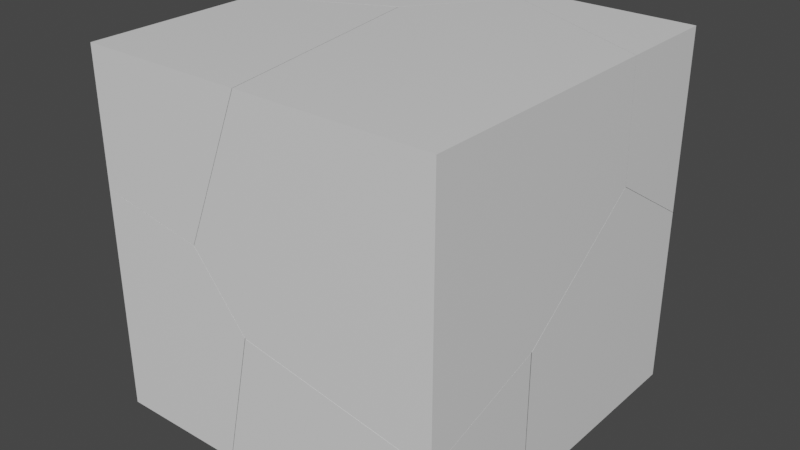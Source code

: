 # Source: cube_shatter.blend  (saved by Blender 2.82.7; exported with 4.5.12 LTS)
import bpy
from mathutils import Matrix  # noqa: F401  (used for matrix-valued properties, if any)

bpy.ops.wm.read_factory_settings(use_empty=True)
scene = bpy.context.scene
scene.name = 'Scene'

# ---- collections
col_collection = bpy.data.collections.new('Collection'); scene.collection.children.link(col_collection)

# ---- materials (node trees are filled in below, after node groups)
mat_material = bpy.data.materials.new('Material')
mat_material.alpha_threshold = 0.0
mat_material.use_transparent_shadow = False
mat_material.line_color = (0.0, 0.0, 0.0, 1.0)

# ---- material node trees
mat_material.use_nodes = True; mat_material.node_tree.nodes.clear()
_N = mat_material.node_tree.nodes; _L = mat_material.node_tree.links
n0 = _N.new('ShaderNodeOutputMaterial'); n0.name = 'Material Output'; n0.location = (300, 300)
n1 = _N.new('ShaderNodeBsdfPrincipled'); n1.name = 'Principled BSDF'; n1.location = (10, 300)
n1.distribution = 'GGX'
n1.subsurface_method = 'BURLEY'
n1.inputs[2].default_value = 0.4
n1.inputs[3].default_value = 1.45
n1.inputs[27].default_value = (0.0, 0.0, 0.0, 1.0)
n1.inputs[28].default_value = 1.0
_L.new(n1.outputs[0], n0.inputs[0])
n0.is_active_output = True

# ---- world
world_world = bpy.data.worlds.new('World'); scene.world = world_world
world_world.use_nodes = True; world_world.node_tree.nodes.clear()
_N = world_world.node_tree.nodes; _L = world_world.node_tree.links
n0 = _N.new('ShaderNodeOutputWorld'); n0.name = 'World Output'; n0.location = (300, 300)
n1 = _N.new('ShaderNodeBackground'); n1.name = 'Background'; n1.location = (10, 300)
n1.inputs[0].default_value = (0.05088, 0.05088, 0.05088, 1.0)
_L.new(n1.outputs[0], n0.inputs[0])
n0.is_active_output = True
world_world.color = (0.05088, 0.05088, 0.05088)
world_world.use_sun_shadow = False
world_world.sun_shadow_jitter_overblur = 0.0

# ---- meshes
me_cube_cell_016 = bpy.data.meshes.new('Cube_cell.016')
me_cube_cell_016.from_pydata([(0.5446, 0.1352, 0.3805), (-0.4109, 0.03673, -0.1912), (-0.4065, 0.1352, 0.3805), (-0.4285, 0.1352, -0.08561), (-0.4358, 0.1352, -0.2432), (0.5446, 0.1352, -0.6112), (0.2564, 0.1352, -0.5031), (0.5446, -0.4393, 0.3805), (-0.3754, -0.00256, 0.3805), (-0.3778, 0.007598, 0.3805), (0.5446, -0.4135, -0.2681), (-0.4065, 0.1352, 0.3805), (-0.4285, 0.1352, -0.08561), (-0.4358, 0.1352, -0.2432), (0.5446, 0.1352, -0.6112), (0.2564, 0.1352, -0.5031), (-0.3754, -0.00256, 0.3805), (0.5446, -0.4393, 0.3805), (-0.3778, 0.007598, 0.3805), (0.5446, -0.4135, -0.2681)], [], [(0, 11, 18, 16, 17), (1, 15, 14, 10), (8, 9, 3, 13, 1), (13, 15, 1), (5, 6, 4, 12, 11, 0), (9, 2, 3), (17, 19, 5, 0), (10, 7, 8, 1)])
_k = set([(2, 3), (2, 9), (3, 13), (4, 6), (4, 12), (5, 6), (5, 19), (7, 8), (7, 10), (8, 9), (10, 14), (11, 12), (11, 18), (13, 15), (14, 15), (16, 17), (16, 18), (17, 19)])
me_cube_cell_016.attributes.new('sharp_edge', 'BOOLEAN', 'EDGE').data.foreach_set('value', [ (min(e.vertices), max(e.vertices)) in _k for e in me_cube_cell_016.edges])
_uv = me_cube_cell_016.uv_layers.new(name='UVMap')
_uv.uv.foreach_set('vector', [0.625, 0.5, 0.7439, 0.5, 0.7403, 0.5159, 0.74, 0.5172, 0.625, 0.5718, 0.0, 0.0, 0.664, 0.0, 0.9507, 0.06831, 0.95, 0.95, 0.07977, 0.07977, 0.07082, 0.0, 0.7369, 0.0, 1.0, 0.3386, 1.0, 1.0, 0.3386, 0.3386, 1.0, 0.336, 1.0, 1.0, 0.501, 0.5, 0.5146, 0.464, 0.547, 0.3775, 0.5667, 0.3784, 0.625, 0.3811, 0.625, 0.5, 0.07082, 0.07082, 0.7379, 0.07099, 0.7369, 0.7369, 0.625, 0.5718, 0.5439, 0.5686, 0.501, 0.5, 0.625, 0.5, 1.0, 0.95, 0.07722, 0.0279, 1.0, 0.07977, 1.0, 0.0])
me_cube_cell_016.materials.append(mat_material)
me_cube_cell_016.use_remesh_fix_poles = True
me_cube_cell_016.use_remesh_preserve_attributes = False
me_cube_cell_016.use_mirror_vertex_groups = False
me_cube_cell_016.update()
me_cube_cell_017 = bpy.data.meshes.new('Cube_cell.017')
me_cube_cell_017.from_pydata([(0.6724, 0.3183, -0.6706), (-0.363, 0.1219, 0.6606), (-0.2837, 0.2192, 0.7556), (-0.3304, 0.3183, 0.6734), (-0.3092, 0.3183, 0.7031), (0.6724, 0.3183, 0.3354), (-0.5494, 0.3183, 0.3634), (-0.5475, 0.3183, -0.3971), (-0.5489, 0.3183, 0.1073), (-0.3932, 0.3183, -0.6706), (0.6724, -0.963, 0.1296), (0.6724, -0.2318, 0.6793), (0.6724, -0.9627, -0.6706), (0.6724, -0.9627, -0.6576), (-0.3648, 0.1269, -0.6706), (-0.3444, 0.1055, -0.6706), (-0.3304, 0.3183, 0.6734), (-0.3092, 0.3183, 0.7031), (0.6724, 0.3183, 0.3354), (-0.5494, 0.3183, 0.3634), (-0.5475, 0.3183, -0.3971), (-0.5489, 0.3183, 0.1073), (-0.3932, 0.3183, -0.6706), (0.6724, -0.963, 0.1296), (0.6724, -0.2318, 0.6793), (0.6724, -0.9627, -0.6706), (0.6724, -0.9627, -0.6576), (-0.3444, 0.1055, -0.6706), (-0.3648, 0.1269, -0.6706)], [], [(0, 18, 24, 10, 13, 25), (5, 4, 2, 11), (1, 26, 23), (6, 8, 27, 12, 26, 1), (22, 20, 21, 19, 3, 17, 18, 0), (25, 15, 28, 22, 0), (16, 6, 1), (4, 16, 1, 2), (8, 7, 14, 27), (7, 9, 14), (11, 2, 1, 23)])
_k = set([(3, 17), (3, 19), (4, 5), (4, 16), (5, 11), (6, 8), (6, 16), (7, 8), (7, 9), (9, 14), (10, 13), (10, 24), (11, 23), (12, 26), (12, 27), (13, 25), (14, 27), (15, 25), (15, 28), (17, 18), (18, 24), (19, 21), (20, 21), (20, 22), (22, 28), (23, 26)])
me_cube_cell_017.attributes.new('sharp_edge', 'BOOLEAN', 'EDGE').data.foreach_set('value', [ (min(e.vertices), max(e.vertices)) in _k for e in me_cube_cell_017.edges])
_uv = me_cube_cell_017.uv_layers.new(name='UVMap')
_uv.uv.foreach_set('vector', [0.375, 0.5, 0.5007, 0.5, 0.5437, 0.5688, 0.475, 0.6602, 0.3766, 0.6601, 0.375, 0.6601, 0.9505, 0.8823, 0.3354, 0.0, 0.0, 0.0, 0.9503, 0.0, 0.0, 0.0, 0.9542, 0.0, 0.9536, 0.9536, 0.7986, 0.0, 0.1795, 0.0, 0.9503, 0.0, 0.9777, 0.9584, 0.9542, 0.9542, 0.0, 0.0, 0.375, 0.3668, 0.4092, 0.3475, 0.4722, 0.3473, 0.5042, 0.3473, 0.543, 0.3746, 0.5467, 0.3773, 0.5007, 0.5, 0.375, 0.5, 0.375, 0.6601, 0.2479, 0.5266, 0.2454, 0.5239, 0.2418, 0.5, 0.375, 0.5, 0.2029, 0.2029, 1.0, 0.2014, 1.0, 1.0, 0.3354, 0.3354, 0.2029, 0.0, 1.0, 0.0, 1.0, 1.0, 0.1795, 0.1795, 1.0, 0.1822, 1.0, 0.8734, 0.9503, 0.9503, 0.1822, 0.1822, 0.8728, 0.1815, 0.8734, 0.8734, 0.04966, 0.0, 0.0, 0.0, 1.0, 0.0, 1.0, 0.9536])
me_cube_cell_017.materials.append(mat_material)
me_cube_cell_017.use_remesh_fix_poles = True
me_cube_cell_017.use_remesh_preserve_attributes = False
me_cube_cell_017.use_mirror_vertex_groups = False
me_cube_cell_017.update()
me_cube_cell_007 = bpy.data.meshes.new('Cube_cell.007')
me_cube_cell_007.from_pydata([(0.7309, -1.069, 0.5014), (-0.8213, -0.2685, -0.3841), (-0.8338, 0.002586, -0.2966), (-0.3052, 0.7326, -0.1655), (-0.2253, 0.83, -0.07032), (0.7309, -1.069, -0.9218), (-0.3593, -1.069, -0.7204), (-0.324, -1.069, 0.5014), (-0.665, -1.069, -0.3411), (-0.1891, 0.7911, 0.5014), (-0.1172, 0.757, 0.5014), (-0.1942, 0.7838, 0.5014), (0.7309, 0.3544, 0.5014), (-0.5239, 0.3168, 0.5014), (-0.5578, 0.2687, 0.5014), (0.7309, -0.3538, -0.6973), (0.7309, 0.38, -0.1471), (0.7309, 0.3788, -0.115), (0.7309, 0.3738, -0.1518), (-0.3593, -1.069, -0.7204), (0.7309, -1.069, -0.9218), (-0.324, -1.069, 0.5014), (-0.665, -1.069, -0.3411), (-0.1891, 0.7911, 0.5014), (-0.1172, 0.757, 0.5014), (-0.1942, 0.7838, 0.5014), (0.7309, 0.3544, 0.5014), (-0.5239, 0.3168, 0.5014), (-0.5578, 0.2687, 0.5014), (0.7309, -0.3538, -0.6973), (0.7309, 0.3738, -0.1518), (0.7309, 0.38, -0.1471), (0.7309, 0.3788, -0.115)], [], [(4, 31, 30, 3), (3, 1, 2), (1, 22, 2), (28, 27, 3, 2), (20, 19, 1, 3, 29), (19, 22, 1), (27, 25, 3), (30, 29, 3), (32, 31, 4, 23, 24), (25, 23, 4, 3), (26, 10, 9, 11, 13, 14, 7, 0), (24, 12, 32), (22, 21, 28, 2), (7, 8, 6, 5, 0), (5, 15, 18, 16, 17, 26, 0)])
_k = set([(5, 6), (5, 15), (6, 8), (7, 8), (7, 14), (9, 10), (9, 11), (10, 26), (11, 13), (12, 24), (12, 32), (13, 14), (15, 18), (16, 17), (16, 18), (17, 26), (19, 20), (19, 22), (20, 29), (21, 22), (21, 28), (23, 24), (23, 25), (25, 27), (27, 28), (29, 30), (30, 31), (31, 32)])
me_cube_cell_007.attributes.new('sharp_edge', 'BOOLEAN', 'EDGE').data.foreach_set('value', [ (min(e.vertices), max(e.vertices)) in _k for e in me_cube_cell_007.edges])
_uv = me_cube_cell_007.uv_layers.new(name='UVMap')
_uv.uv.foreach_set('vector', [0.0, 0.0, 0.9505, 0.0, 1.0, 0.04585, 1.0, 1.0, 0.0, 0.0, 1.0, 0.0, 1.0, 1.0, 0.0, 0.0, 1.0, 0.04415, 1.0, 1.0, 0.05929, 0.05929, 0.07013, 0.0, 1.0, 0.0, 1.0, 1.0, 0.03727, 0.01832, 1.0, 0.05858, 1.0, 0.0, 1.0, 1.0, 0.04595, 0.04595, 0.05858, 0.05858, 1.0, 0.05823, 1.0, 1.0, 1.0, 0.9299, 0.0697, 0.0, 1.0, 0.0, 0.04585, 0.04585, 1.0, 0.04595, 1.0, 1.0, 0.05151, 0.05151, 0.04949, 0.0, 1.0, 0.0, 1.0, 0.9196, 0.9289, 0.9289, 0.0697, 0.0697, 0.08037, 0.0, 1.0, 0.0, 1.0, 1.0, 0.625, 0.572, 0.731, 0.5217, 0.74, 0.5174, 0.7406, 0.5183, 0.7818, 0.5767, 0.7861, 0.5827, 0.7569, 0.75, 0.625, 0.75, 0.9289, 0.0, 0.9287, 0.8771, 0.05151, 0.0, 0.04415, 0.04415, 0.9441, 0.0354, 1.0, 0.05929, 1.0, 1.0, 0.625, 0.8819, 0.5197, 0.9245, 0.4723, 0.8863, 0.4471, 0.75, 0.625, 0.75, 0.4471, 0.75, 0.4752, 0.6605, 0.5434, 0.5696, 0.5439, 0.5688, 0.548, 0.569, 0.625, 0.572, 0.625, 0.75])
me_cube_cell_007.materials.append(mat_material)
me_cube_cell_007.use_remesh_fix_poles = True
me_cube_cell_007.use_remesh_preserve_attributes = False
me_cube_cell_007.use_mirror_vertex_groups = False
me_cube_cell_007.update()
me_cube_cell_010 = bpy.data.meshes.new('Cube_cell.010')
me_cube_cell_010.from_pydata([(1.229, -1.032, -0.5298), (0.1922, 0.7703, 0.8014), (-0.3246, -0.2275, 0.5841), (-0.4548, -0.03071, 0.5901), (-0.3362, 0.03948, 0.6702), (0.1456, -1.032, 0.2455), (1.229, -1.032, 0.04505), (0.1385, -1.032, 0.243), (-0.02741, -1.032, -0.5298), (0.1228, -1.032, 0.1702), (-0.7705, 0.3273, 0.07231), (-0.7705, 0.2836, 0.09653), (-0.7705, 0.2639, 0.03558), (-0.3902, 0.9679, 0.1023), (0.004637, 0.9679, 0.5023), (0.006011, 0.9679, -0.2518), (-0.3652, 0.9679, 0.07995), (-0.2561, 0.9679, -0.01765), (1.229, -0.3178, 0.2691), (1.229, -0.3159, -0.5298), (0.1911, 0.7742, -0.5298), (-0.4779, -0.2592, -0.5298), (0.1816, 0.7595, -0.5298), (-0.5102, -0.3092, -0.5298), (-0.4465, -0.4047, -0.5298), (1.229, -1.032, 0.04505), (0.1456, -1.032, 0.2455), (-0.02741, -1.032, -0.5298), (0.1228, -1.032, 0.1702), (0.1385, -1.032, 0.243), (-0.7705, 0.3273, 0.07231), (-0.7705, 0.2836, 0.09653), (-0.7705, 0.2639, 0.03558), (0.004637, 0.9679, 0.5023), (-0.3902, 0.9679, 0.1023), (0.006011, 0.9679, -0.2518), (-0.3652, 0.9679, 0.07995), (-0.2561, 0.9679, -0.01765), (1.229, -0.3178, 0.2691), (1.229, -0.3159, -0.5298), (0.1911, 0.7742, -0.5298), (-0.4779, -0.2592, -0.5298), (0.1816, 0.7595, -0.5298), (-0.5102, -0.3092, -0.5298), (-0.4465, -0.4047, -0.5298)], [], [(0, 25, 5, 29, 28, 27), (26, 6, 38, 1, 4), (4, 1, 3), (2, 4, 3), (2, 7, 26, 4), (32, 11, 30), (34, 14, 35, 37, 36), (7, 2, 3), (27, 44, 43, 41, 42, 40, 19, 0), (39, 20, 15, 33, 1, 38), (13, 16, 21, 23, 12, 10), (24, 8, 9), (22, 21, 16, 17), (1, 33, 13, 10, 31, 3), (17, 15, 20, 22), (19, 18, 25, 0), (23, 24, 9, 7, 3, 31, 12)])
_k = set([(5, 25), (5, 29), (6, 26), (6, 38), (7, 9), (7, 26), (8, 9), (8, 24), (10, 12), (10, 31), (11, 30), (11, 32), (12, 31), (13, 16), (13, 33), (14, 34), (14, 35), (15, 17), (15, 33), (16, 17), (18, 19), (18, 25), (19, 40), (20, 22), (20, 39), (21, 22), (21, 23), (23, 24), (27, 28), (27, 44), (28, 29), (30, 32), (34, 36), (35, 37), (36, 37), (38, 39), (40, 42), (41, 42), (41, 43), (43, 44)])
me_cube_cell_010.attributes.new('sharp_edge', 'BOOLEAN', 'EDGE').data.foreach_set('value', [ (min(e.vertices), max(e.vertices)) in _k for e in me_cube_cell_010.edges])
_uv = me_cube_cell_010.uv_layers.new(name='UVMap')
_uv.uv.foreach_set('vector', [0.375, 0.75, 0.4469, 0.75, 0.4719, 0.8855, 0.4716, 0.8864, 0.4625, 0.8883, 0.375, 0.9071, 0.04439, 0.04439, 0.115, 0.04514, 0.04573, 0.0, 1.0, 0.0, 1.0, 1.0, 0.0, 0.0, 1.0, 0.0, 1.0, 1.0, 0.0, 0.0, 1.0, 0.0, 1.0, 1.0, 0.0, 0.0, 0.9417, 0.0, 1.0, 0.04439, 1.0, 1.0, 0.4457, 0.162, 0.4533, 0.1645, 0.4503, 0.1699, 0.454, 0.2975, 0.504, 0.3469, 0.4098, 0.3471, 0.439, 0.3143, 0.4512, 0.3007, 0.05826, 0.0, 1.0, 0.0, 1.0, 1.0, 0.2179, 0.75, 0.1655, 0.6716, 0.1575, 0.6596, 0.1616, 0.6534, 0.244, 0.526, 0.2452, 0.5242, 0.375, 0.6605, 0.375, 0.75, 0.9859, 0.03783, 1.0, 0.126, 1.0, 0.821, 0.7979, 0.7979, 0.0, 0.0, 0.9543, 0.0, 0.06932, 0.06932, 0.03613, 0.0, 0.9269, 0.0, 1.0, 0.07683, 1.0, 0.9455, 0.9617, 0.9617, 1.0, 0.9379, 0.1317, 0.06956, 1.0, 0.06894, 0.07357, 0.07357, 1.0, 0.07305, 1.0, 0.9639, 0.8214, 0.8214, 0.0, 0.0, 0.7979, 0.0, 1.0, 0.06932, 1.0, 0.9617, 0.9509, 0.9509, 1.0, 1.0, 1.0, 0.8214, 0.179, 0.0, 0.874, 0.0, 1.0, 0.07357, 0.375, 0.6605, 0.4749, 0.6607, 0.4469, 0.75, 0.375, 0.75, 0.07683, 0.07683, 0.06207, 0.0, 0.9311, 0.0, 1.0, 0.04735, 1.0, 0.0, 1.0, 0.9509, 0.9455, 0.9455])
me_cube_cell_010.materials.append(mat_material)
me_cube_cell_010.use_remesh_fix_poles = True
me_cube_cell_010.use_remesh_preserve_attributes = False
me_cube_cell_010.use_mirror_vertex_groups = False
me_cube_cell_010.update()
me_cube_cell_011 = bpy.data.meshes.new('Cube_cell.011')
me_cube_cell_011.from_pydata([(-0.5084, 0.3985, 0.6416), (-0.1946, -0.5995, -0.2381), (-0.07463, -0.5281, -0.1573), (0.4541, 0.2022, -0.02601), (0.534, 0.3003, 0.06887), (-0.5084, -0.2373, -0.7557), (-0.5084, -0.2789, -0.7328), (-0.5084, -0.2867, -0.7284), (-0.5084, -0.6201, 0.5636), (-0.5084, -0.7404, -0.1703), (-0.5084, -0.6073, 0.6416), (-0.5084, 0.3985, -0.8827), (0.509, 0.3985, 0.01687), (0.5312, 0.3985, 0.4813), (0.5388, 0.3985, 0.6416), (0.5702, 0.2602, 0.6416), (0.535, 0.2102, 0.6416), (0.2013, -0.2626, 0.6416), (0.2675, 0.3985, -0.3229), (0.3257, 0.3985, -0.2411), (-0.1304, 0.3985, -0.7251), (-0.5084, 0.3985, -0.8827), (-0.5084, -0.2373, -0.7557), (-0.5084, -0.2789, -0.7328), (-0.5084, -0.2867, -0.7284), (-0.5084, -0.6201, 0.5636), (-0.5084, -0.7404, -0.1703), (-0.5084, -0.6073, 0.6416), (0.2013, -0.2626, 0.6416), (0.509, 0.3985, 0.01687), (0.5312, 0.3985, 0.4813), (0.5388, 0.3985, 0.6416), (0.3257, 0.3985, -0.2411), (0.5702, 0.2602, 0.6416), (0.535, 0.2102, 0.6416), (0.2675, 0.3985, -0.3229), (-0.1304, 0.3985, -0.7251)], [], [(20, 35, 3, 2, 23, 5), (2, 1, 24, 23), (4, 32, 29), (4, 33, 34, 2), (4, 3, 35, 32), (4, 29, 30), (1, 25, 26), (3, 4, 2), (34, 28, 2), (21, 22, 6, 7, 9, 8, 27, 0), (31, 13, 12, 19, 18, 36, 21, 0), (26, 24, 1), (5, 11, 20), (27, 17, 16, 15, 31, 0), (30, 14, 33, 4), (2, 28, 10, 25, 1)])
_k = set([(5, 11), (5, 23), (6, 7), (6, 22), (7, 9), (8, 9), (8, 27), (10, 25), (10, 28), (11, 20), (12, 13), (12, 19), (13, 31), (14, 30), (14, 33), (15, 16), (15, 31), (16, 17), (17, 27), (18, 19), (18, 36), (20, 35), (21, 22), (21, 36), (23, 24), (24, 26), (25, 26), (28, 34), (29, 30), (29, 32), (32, 35), (33, 34)])
me_cube_cell_011.attributes.new('sharp_edge', 'BOOLEAN', 'EDGE').data.foreach_set('value', [ (min(e.vertices), max(e.vertices)) in _k for e in me_cube_cell_011.edges])
_uv = me_cube_cell_011.uv_layers.new(name='UVMap')
_uv.uv.foreach_set('vector', [0.06976, 0.06976, 0.2022, 0.0, 0.0, 0.0, 1.0, 0.0, 1.0, 0.9592, 0.9567, 0.9567, 0.0, 0.0, 1.0, 0.0, 1.0, 0.9445, 0.9592, 0.9592, 0.0, 0.0, 0.6638, 0.0, 0.6614, 0.6614, 0.0, 0.0, 0.9193, 0.0, 1.0, 0.05922, 1.0, 1.0, 0.0, 0.0, 1.0, 0.0, 1.0, 0.7978, 0.6638, 0.6638, 0.0, 0.0, 0.6614, 0.0, 0.6618, 0.6618, 0.0, 0.0, 0.8621, 0.0, 0.8622, 0.8622, 0.0, 0.0, 1.0, 0.0, 1.0, 1.0, 0.05922, 0.05922, 1.0, 0.05902, 1.0, 1.0, 0.4345, 0.25, 0.4503, 0.1705, 0.4532, 0.1653, 0.4537, 0.1644, 0.5235, 0.1076, 0.6152, 0.1227, 0.625, 0.1243, 0.625, 0.25, 0.625, 0.3809, 0.605, 0.3799, 0.5469, 0.3772, 0.5147, 0.3543, 0.5044, 0.347, 0.4542, 0.2972, 0.4345, 0.25, 0.625, 0.25, 1.0, 0.8622, 0.05549, 0.0, 1.0, 0.0, 0.9567, 0.0, 0.8949, 0.8246, 0.06976, 0.0, 0.875, 0.6257, 0.7863, 0.5826, 0.7446, 0.5235, 0.7402, 0.5173, 0.7441, 0.5, 0.875, 0.5, 1.0, 0.6618, 0.8012, 0.7203, 0.08072, 0.0, 1.0, 0.0, 0.0, 0.0, 0.941, 0.0, 0.9408, 0.9131, 1.0, 0.1379, 1.0, 1.0])
me_cube_cell_011.materials.append(mat_material)
me_cube_cell_011.use_remesh_fix_poles = True
me_cube_cell_011.use_remesh_preserve_attributes = False
me_cube_cell_011.use_mirror_vertex_groups = False
me_cube_cell_011.update()
me_cube_cell_012 = bpy.data.meshes.new('Cube_cell.012')
me_cube_cell_012.from_pydata([(-0.3008, 0.4147, -0.2844), (-0.3008, -0.2225, 0.3158), (-0.3008, -0.2919, 0.2757), (-0.3008, -0.7496, -0.2844), (-0.3008, -0.1726, 0.306), (-0.3008, 0.4147, 0.1883), (0.6318, 0.4147, -0.2844), (0.4771, 0.4147, -0.01036), (0.07745, 0.4147, 0.3466), (0.66, 0.2235, -0.2844), (-0.04164, -0.8602, -0.2844), (-0.3008, -0.2919, 0.2757), (-0.3008, -0.2225, 0.3158), (-0.3008, -0.7496, -0.2844), (-0.3008, -0.1726, 0.306), (-0.3008, 0.4147, 0.1883), (0.6318, 0.4147, -0.2844), (0.4771, 0.4147, -0.01036), (0.07745, 0.4147, 0.3466), (0.66, 0.2235, -0.2844), (-0.04164, -0.8602, -0.2844)], [], [(0, 16, 19, 20, 3), (0, 15, 18, 17, 16), (9, 7, 8, 12, 11, 10), (9, 6, 7), (11, 13, 10), (8, 5, 4), (3, 2, 1, 14, 15, 0), (4, 12, 8)])
_k = set([(1, 2), (1, 14), (2, 3), (3, 20), (4, 5), (4, 12), (5, 8), (6, 7), (6, 9), (7, 8), (9, 10), (10, 13), (11, 12), (11, 13), (14, 15), (15, 18), (16, 17), (16, 19), (17, 18), (19, 20)])
me_cube_cell_012.attributes.new('sharp_edge', 'BOOLEAN', 'EDGE').data.foreach_set('value', [ (min(e.vertices), max(e.vertices)) in _k for e in me_cube_cell_012.edges])
_uv = me_cube_cell_012.uv_layers.new(name='UVMap')
_uv.uv.foreach_set('vector', [0.125, 0.5, 0.2416, 0.5, 0.2451, 0.5239, 0.1574, 0.6594, 0.125, 0.6455, 0.375, 0.25, 0.4341, 0.25, 0.4539, 0.2973, 0.4093, 0.3472, 0.375, 0.3666, 0.1268, 0.0, 0.8192, 0.0, 0.93, 0.93, 0.04202, 0.04202, 0.05963, 0.0, 0.923, 0.0, 0.8732, 0.0, 0.8731, 0.6909, 0.1808, 0.0, 0.9404, 0.0, 0.857, 0.7804, 0.07699, 0.0, 0.9297, 0.0, 0.9304, 0.8206, 0.1083, 0.0, 0.375, 0.1045, 0.445, 0.1617, 0.45, 0.1704, 0.4488, 0.1766, 0.4341, 0.25, 0.375, 0.25, 0.1083, 0.1083, 1.0, 0.04202, 0.9297, 0.9297])
me_cube_cell_012.materials.append(mat_material)
me_cube_cell_012.use_remesh_fix_poles = True
me_cube_cell_012.use_remesh_preserve_attributes = False
me_cube_cell_012.use_mirror_vertex_groups = False
me_cube_cell_012.update()
me_cube_cell_013 = bpy.data.meshes.new('Cube_cell.013')
me_cube_cell_013.from_pydata([(-0.3638, -0.6064, 0.4124), (0.08128, 0.1978, -0.4721), (0.06982, 0.4647, -0.3861), (-0.04905, 0.3942, -0.4667), (-0.3638, -0.5115, -0.3321), (-0.3638, -0.6064, -0.3238), (-0.3638, 0.3864, 0.4124), (-0.3638, 0.3736, 0.3348), (-0.3638, 0.2523, -0.3988), (0.5763, -0.5899, 0.4124), (0.5791, -0.6064, 0.4124), (0.3409, 0.7279, 0.4124), (0.3458, 0.7302, 0.4124), (0.2384, -0.6064, -0.4295), (-0.3638, -0.6064, -0.3238), (-0.3638, -0.5115, -0.3321), (-0.3638, 0.3864, 0.4124), (-0.3638, 0.3736, 0.3348), (-0.3638, 0.2523, -0.3988), (0.3458, 0.7302, 0.4124), (0.5763, -0.5899, 0.4124), (0.5791, -0.6064, 0.4124), (0.3409, 0.7279, 0.4124), (0.2384, -0.6064, -0.4295)], [], [(2, 3, 22, 19), (3, 18, 17), (3, 23, 5, 15), (1, 2, 23), (2, 19, 20), (3, 17, 16, 22), (3, 1, 23), (2, 1, 3), (2, 20, 10, 23), (15, 18, 3), (14, 13, 21, 0), (6, 7, 8, 4, 14, 0), (21, 9, 12, 11, 6, 0)])
_k = set([(4, 8), (4, 14), (5, 15), (5, 23), (6, 7), (6, 11), (7, 8), (9, 12), (9, 21), (10, 20), (10, 23), (11, 12), (13, 14), (13, 21), (15, 18), (16, 17), (16, 22), (17, 18), (19, 20), (19, 22)])
me_cube_cell_013.attributes.new('sharp_edge', 'BOOLEAN', 'EDGE').data.foreach_set('value', [ (min(e.vertices), max(e.vertices)) in _k for e in me_cube_cell_013.edges])
_uv = me_cube_cell_013.uv_layers.new(name='UVMap')
_uv.uv.foreach_set('vector', [0.0, 0.0, 1.0, 0.0, 1.0, 0.9462, 0.9411, 0.9411, 0.0, 0.0, 0.8637, 0.0, 0.8631, 0.8631, 0.0, 0.0, 0.952, 0.0, 0.9527, 0.903, 0.8625, 0.8625, 0.0, 0.0, 1.0, 0.0, 0.941, 0.941, 0.0, 0.0, 0.9411, 0.0, 0.9407, 0.9407, 0.0, 0.0, 0.8631, 0.0, 0.9466, 0.03919, 0.9462, 0.9462, 0.0, 0.0, 1.0, 0.0, 0.952, 0.952, 0.0, 0.0, 1.0, 0.0, 1.0, 1.0, 0.0, 0.0, 0.9407, 0.0, 0.9554, 0.01403, 0.955, 0.955, 1.0, 0.8625, 0.1363, 0.0, 1.0, 0.0, 0.533, 1.0, 0.5203, 0.9245, 0.625, 0.8821, 0.625, 1.0, 0.625, 0.1241, 0.6153, 0.1225, 0.5236, 0.1073, 0.5319, 0.01186, 0.533, 0.0, 0.625, 0.0, 0.7571, 0.75, 0.7575, 0.7479, 0.7863, 0.5829, 0.7869, 0.5832, 0.875, 0.6259, 0.875, 0.75])
me_cube_cell_013.materials.append(mat_material)
me_cube_cell_013.use_remesh_fix_poles = True
me_cube_cell_013.use_remesh_preserve_attributes = False
me_cube_cell_013.use_mirror_vertex_groups = False
me_cube_cell_013.update()
me_cube_cell_014 = bpy.data.meshes.new('Cube_cell.014')
me_cube_cell_014.from_pydata([(-0.2223, -0.6335, -0.6355), (0.2239, 0.1675, 0.4778), (0.09187, 0.3665, 0.4841), (0.6851, -0.6335, 0.142), (0.5183, -0.6335, -0.6355), (-0.2223, -0.6335, 0.626), (0.3801, -0.6335, 0.5201), (-0.2223, 0.1999, -0.6355), (-0.2223, 0.6007, -0.1448), (-0.2223, 0.6569, -0.07592), (-0.2223, 0.6794, -0.005853), (-0.2223, 0.6767, -0.01445), (-0.2223, -0.5394, 0.6178), (-0.2223, 0.2252, 0.551), (0.03402, 0.09019, -0.6355), (0.06718, 0.04373, -0.6355), (-0.2223, -0.6335, 0.626), (0.3801, -0.6335, 0.5201), (0.6851, -0.6335, 0.142), (0.5183, -0.6335, -0.6355), (-0.2223, 0.1999, -0.6355), (-0.2223, 0.6007, -0.1448), (-0.2223, 0.6569, -0.07592), (-0.2223, 0.2252, 0.551), (-0.2223, 0.6794, -0.005853), (-0.2223, 0.6767, -0.01445), (-0.2223, -0.5394, 0.6178), (0.06718, 0.04373, -0.6355), (0.03402, 0.09019, -0.6355)], [], [(0, 5, 26, 23, 10, 11, 22, 21, 20), (1, 2, 17), (1, 25, 24, 2), (2, 13, 12), (1, 17, 18), (20, 28, 27, 19, 0), (14, 7, 8), (12, 16, 17, 2), (9, 25, 1, 15, 14), (8, 9, 14), (19, 3, 6, 5, 0), (24, 13, 2), (4, 15, 1, 18)])
_k = set([(3, 6), (3, 19), (4, 15), (4, 18), (5, 6), (5, 26), (7, 8), (7, 14), (8, 9), (9, 25), (10, 11), (10, 23), (11, 22), (12, 13), (12, 16), (13, 24), (14, 15), (16, 17), (17, 18), (19, 27), (20, 21), (20, 28), (21, 22), (23, 26), (24, 25), (27, 28)])
me_cube_cell_014.attributes.new('sharp_edge', 'BOOLEAN', 'EDGE').data.foreach_set('value', [ (min(e.vertices), max(e.vertices)) in _k for e in me_cube_cell_014.edges])
_uv = me_cube_cell_014.uv_layers.new(name='UVMap')
_uv.uv.foreach_set('vector', [0.375, 0.0, 0.5327, 0.0, 0.5317, 0.01176, 0.5233, 0.1073, 0.4537, 0.1641, 0.4526, 0.1638, 0.445, 0.1613, 0.4363, 0.1543, 0.375, 0.1042, 0.0, 0.0, 1.0, 0.0, 0.9409, 0.9409, 0.0, 0.0, 0.9595, 0.0, 1.0, 0.05659, 1.0, 1.0, 0.0, 0.0, 0.8616, 0.0, 0.8627, 0.8627, 0.0, 0.0, 0.9409, 0.0, 0.9408, 0.9408, 0.125, 0.6458, 0.1574, 0.6597, 0.1612, 0.6653, 0.2176, 0.75, 0.125, 0.75, 0.9214, 0.0, 0.9213, 0.7712, 0.1506, 0.0, 1.0, 0.8627, 0.9507, 0.903, 0.04794, 0.0, 1.0, 0.0, 0.06255, 0.06255, 0.04053, 0.0, 1.0, 0.0, 1.0, 0.957, 0.9231, 0.9231, 0.1506, 0.1506, 1.0, 0.06255, 0.9214, 0.9214, 0.375, 0.9074, 0.4722, 0.8866, 0.5196, 0.9253, 0.5327, 1.0, 0.375, 1.0, 0.05659, 0.05659, 1.0, 0.1384, 1.0, 1.0, 0.9818, 0.9385, 0.04299, 0.0, 0.0, 0.0, 0.9408, 0.0])
me_cube_cell_014.materials.append(mat_material)
me_cube_cell_014.use_remesh_fix_poles = True
me_cube_cell_014.use_remesh_preserve_attributes = False
me_cube_cell_014.use_mirror_vertex_groups = False
me_cube_cell_014.update()

# ---- objects
ob_cube_cell = bpy.data.objects.new('Cube_cell', me_cube_cell_016)
ob_cube_cell_001 = bpy.data.objects.new('Cube_cell.001', me_cube_cell_017)
ob_cube_cell_002 = bpy.data.objects.new('Cube_cell.002', me_cube_cell_007)
ob_cube_cell_003 = bpy.data.objects.new('Cube_cell.003', me_cube_cell_010)
ob_cube_cell_004 = bpy.data.objects.new('Cube_cell.004', me_cube_cell_011)
ob_cube_cell_005 = bpy.data.objects.new('Cube_cell.005', me_cube_cell_012)
ob_cube_cell_006 = bpy.data.objects.new('Cube_cell.006', me_cube_cell_013)
ob_cube_cell_007 = bpy.data.objects.new('Cube_cell.007', me_cube_cell_014)

# ---- transforms, parenting, visibility, modifiers, constraints
ob_cube_cell.location = (0.4554, 0.8648, 0.6195)
ob_cube_cell.lineart.crease_threshold = 0.0
ob_cube_cell_001.location = (0.3276, 0.6817, -0.3294)
ob_cube_cell_001.lineart.crease_threshold = 0.0
ob_cube_cell_002.location = (0.2691, 0.06945, 0.4986)
ob_cube_cell_002.lineart.crease_threshold = 0.0
ob_cube_cell_003.location = (-0.2295, 0.0321, -0.4702)
ob_cube_cell_003.lineart.crease_threshold = 0.0
ob_cube_cell_004.location = (-0.4916, 0.6015, 0.3584)
ob_cube_cell_004.lineart.crease_threshold = 0.0
ob_cube_cell_005.location = (-0.6992, 0.5853, -0.7156)
ob_cube_cell_005.lineart.crease_threshold = 0.0
ob_cube_cell_006.location = (-0.6362, -0.3936, 0.5876)
ob_cube_cell_006.lineart.crease_threshold = 0.0
ob_cube_cell_007.location = (-0.7777, -0.3665, -0.3645)
ob_cube_cell_007.lineart.crease_threshold = 0.0

# ---- collection membership
col_collection.objects.link(ob_cube_cell)
col_collection.objects.link(ob_cube_cell_001)
col_collection.objects.link(ob_cube_cell_002)
col_collection.objects.link(ob_cube_cell_003)
col_collection.objects.link(ob_cube_cell_004)
col_collection.objects.link(ob_cube_cell_005)
col_collection.objects.link(ob_cube_cell_006)
col_collection.objects.link(ob_cube_cell_007)

# ---- scene / render settings (as saved in the file)
scene.frame_start = 1; scene.frame_end = 250; scene.frame_set(1)
scene.render.engine = 'BLENDER_EEVEE_NEXT'
scene.cycles.use_denoising = False
scene.cycles.samples = 128
scene.cycles.sampling_pattern = 'TABULATED_SOBOL'
scene.cycles.use_adaptive_sampling = False
scene.cycles.use_light_tree = False
scene.view_settings.view_transform = 'Filmic'
bpy.context.view_layer.update()

# ---- added for rendering (the .blend has no active camera and no usable light): camera, sun
cam_auto = bpy.data.cameras.new('AutoCamera')
cam_auto.lens = 50.0
cam_auto.sensor_width = 36.0
cam_auto.clip_end = 1000.0
ob_auto_camera = bpy.data.objects.new('AutoCamera', cam_auto)
scene.collection.objects.link(ob_auto_camera)
ob_auto_camera.location = (3.20507, -3.84609, 2.56406)
ob_auto_camera.rotation_euler = (1.09748, -7.21219e-08, 0.694738)
scene.camera = ob_auto_camera
light_auto_sun = bpy.data.lights.new('AutoSun', 'SUN')
light_auto_sun.energy = 3.0
light_auto_sun.angle = 0.0523599
ob_auto_sun = bpy.data.objects.new('AutoSun', light_auto_sun)
scene.collection.objects.link(ob_auto_sun)
ob_auto_sun.rotation_euler = (0.872665, 0.174533, 0.523599)
bpy.context.view_layer.update()
